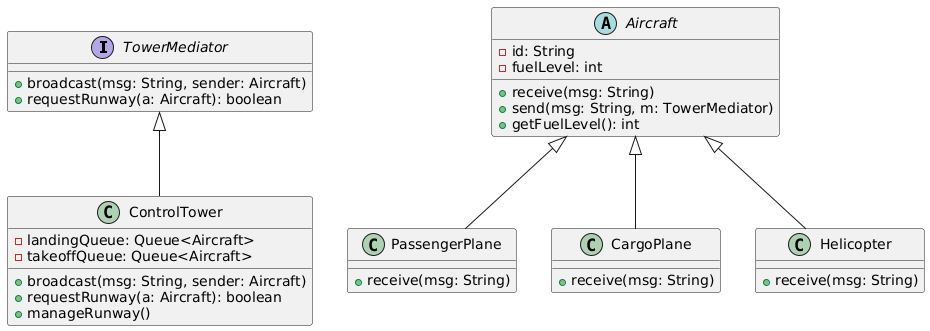

The diagram above was rendered by PlantUML. Its source (embedded in the PNG):
@startuml
interface TowerMediator {
    +broadcast(msg: String, sender: Aircraft)
    +requestRunway(a: Aircraft): boolean
}

abstract class Aircraft {
    -id: String
    -fuelLevel: int
    +receive(msg: String)
    +send(msg: String, m: TowerMediator)
    +getFuelLevel(): int
}

class PassengerPlane {
    +receive(msg: String)
}

class CargoPlane {
    +receive(msg: String)
}

class Helicopter {
    +receive(msg: String)
}

class ControlTower {
    -landingQueue: Queue<Aircraft>
    -takeoffQueue: Queue<Aircraft>
    +broadcast(msg: String, sender: Aircraft)
    +requestRunway(a: Aircraft): boolean
    +manageRunway()
}

TowerMediator <|-- ControlTower
Aircraft <|-- PassengerPlane
Aircraft <|-- CargoPlane
Aircraft <|-- Helicopter
@enduml